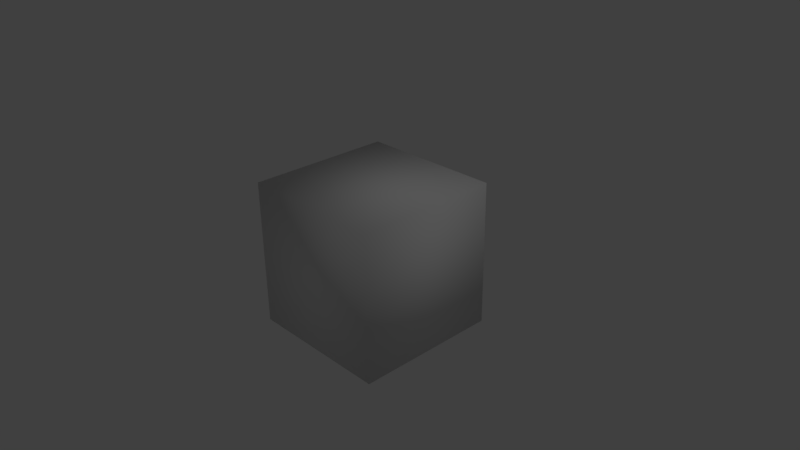 # Source: cuboProvaShader.blend  (saved by Blender 2.77.0; exported with 4.5.12 LTS)
import bpy
from mathutils import Matrix  # noqa: F401  (used for matrix-valued properties, if any)

bpy.ops.wm.read_factory_settings(use_empty=True)
scene = bpy.context.scene
scene.name = 'Scene'

# ---- collections
col_collection_1 = bpy.data.collections.new('Collection 1'); scene.collection.children.link(col_collection_1)

# ---- materials (node trees are filled in below, after node groups)
mat_material = bpy.data.materials.new('Material')
mat_material.alpha_threshold = 0.0
mat_material.use_transparent_shadow = False
mat_material.roughness = 0.5
mat_material.line_color = (0.0, 0.0, 0.0, 1.0)

# ---- material node trees

# ---- world
world_world = bpy.data.worlds.new('World'); scene.world = world_world
world_world.color = (0.05088, 0.05088, 0.05088)
world_world.use_sun_shadow = False
world_world.sun_shadow_jitter_overblur = 0.0
world_world.cycles.sampling_method = 'MANUAL'

# ---- cameras
cam_camera = bpy.data.cameras.new('Camera')
cam_camera.clip_end = 100.0
cam_camera.lens = 35.0
cam_camera.sensor_width = 32.0
cam_camera.sensor_height = 18.0
cam_camera.ortho_scale = 7.314
cam_camera.dof.focus_distance = 0.0
cam_camera.dof.aperture_fstop = 128.0

# ---- lights
light_lamp = bpy.data.lights.new('Lamp', 'POINT')
light_lamp.transmission_factor = 0.0
light_lamp.cutoff_distance = 30.0
light_lamp.energy = 100.0
light_lamp.shadow_buffer_clip_start = 1.001
light_lamp.shadow_soft_size = 0.1
light_lamp.shadow_maximum_resolution = 0.006
light_lamp.use_absolute_resolution = True

# ---- meshes
me_cube = bpy.data.meshes.new('Cube')
me_cube.from_pydata([(1.0, 1.0, -1.0), (1.0, -1.0, -1.0), (-1.0, -1.0, -1.0), (-1.0, 1.0, -1.0), (1.0, 1.0, 1.0), (1.0, -1.0, 1.0), (-1.0, -1.0, 1.0), (-1.0, 1.0, 1.0)], [], [(0, 1, 2, 3), (4, 7, 6, 5), (0, 4, 5, 1), (1, 5, 6, 2), (2, 6, 7, 3), (4, 0, 3, 7)])
me_cube.polygons.foreach_set('use_smooth', [True] * 6)
me_cube.materials.append(mat_material)
me_cube.use_remesh_preserve_volume = False
me_cube.use_remesh_preserve_attributes = False
me_cube.use_mirror_vertex_groups = False
me_cube.update()

# ---- objects
ob_cube = bpy.data.objects.new('Cube', me_cube)
ob_lamp = bpy.data.objects.new('Lamp', light_lamp)
ob_camera = bpy.data.objects.new('Camera', cam_camera)

# ---- transforms, parenting, visibility, modifiers, constraints
ob_cube.location = (0.0, 0.0, 0.0)
ob_cube.lock_rotations_4d = False
ob_cube.empty_display_type = 'ARROWS'
ob_cube.lineart.crease_threshold = 0.0
ob_lamp.location = (4.076, 1.005, 5.904)
ob_lamp.rotation_euler = (0.6503, 0.05522, 1.866)
ob_lamp.lock_rotations_4d = False
ob_lamp.empty_display_type = 'ARROWS'
ob_lamp.color = (0.0, 0.0, 0.0, 0.0)
ob_lamp.lineart.crease_threshold = 0.0
ob_camera.location = (7.481, -6.508, 5.344)
ob_camera.rotation_euler = (1.109, 0.01082, 0.8149)
ob_camera.lock_rotations_4d = False
ob_camera.empty_display_type = 'ARROWS'
ob_camera.color = (0.0, 0.0, 0.0, 0.0)
ob_camera.display_type = 'WIRE'
ob_camera.lineart.crease_threshold = 0.0

# ---- collection membership
col_collection_1.objects.link(ob_cube)
col_collection_1.objects.link(ob_lamp)
col_collection_1.objects.link(ob_camera)

# ---- scene / render settings (as saved in the file)
scene.camera = ob_camera
scene.frame_start = 1; scene.frame_end = 250; scene.frame_set(1)
scene.render.engine = 'BLENDER_EEVEE_NEXT'
scene.render.resolution_percentage = 50
scene.render.dither_intensity = 0.0
scene.cycles.use_denoising = False
scene.cycles.samples = 128
scene.cycles.sampling_pattern = 'TABULATED_SOBOL'
scene.cycles.light_sampling_threshold = 0.0
scene.cycles.use_adaptive_sampling = False
scene.cycles.use_light_tree = False
scene.cycles.blur_glossy = 0.0
scene.cycles.sample_clamp_indirect = 0.0
scene.view_settings.view_transform = 'Standard'
bpy.context.view_layer.update()
